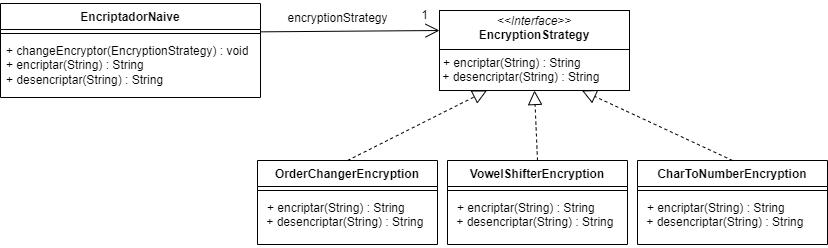

The diagram above was exported from draw.io. Its source (the exported page's mxGraphModel, read from the mxfile embedded in the PNG):
<mxGraphModel dx="1195" dy="655" grid="1" gridSize="10" guides="1" tooltips="1" connect="1" arrows="1" fold="1" page="1" pageScale="1" pageWidth="827" pageHeight="1169" math="0" shadow="0">
  <root>
    <mxCell id="0" />
    <mxCell id="1" parent="0" />
    <mxCell id="2" value="EncriptadorNaive" style="swimlane;fontStyle=1;align=center;verticalAlign=top;childLayout=stackLayout;horizontal=1;startSize=26;horizontalStack=0;resizeParent=1;resizeParentMax=0;resizeLast=0;collapsible=1;marginBottom=0;whiteSpace=wrap;html=1;" vertex="1" parent="1">
      <mxGeometry y="83" width="260" height="94" as="geometry" />
    </mxCell>
    <mxCell id="3" value="" style="line;strokeWidth=1;fillColor=none;align=left;verticalAlign=middle;spacingTop=-1;spacingLeft=3;spacingRight=3;rotatable=0;labelPosition=right;points=[];portConstraint=eastwest;strokeColor=inherit;" vertex="1" parent="2">
      <mxGeometry y="26" width="260" height="8" as="geometry" />
    </mxCell>
    <mxCell id="4" value="&lt;div&gt;+ changeEncryptor(EncryptionStrategy) : void&lt;/div&gt;+ encriptar(String) : String&lt;div&gt;+ desencriptar(String) : String&lt;/div&gt;" style="text;strokeColor=none;fillColor=none;align=left;verticalAlign=top;spacingLeft=4;spacingRight=4;overflow=hidden;rotatable=0;points=[[0,0.5],[1,0.5]];portConstraint=eastwest;whiteSpace=wrap;html=1;" vertex="1" parent="2">
      <mxGeometry y="34" width="260" height="60" as="geometry" />
    </mxCell>
    <mxCell id="5" value="CharToNumberEncryption" style="swimlane;fontStyle=1;align=center;verticalAlign=top;childLayout=stackLayout;horizontal=1;startSize=26;horizontalStack=0;resizeParent=1;resizeParentMax=0;resizeLast=0;collapsible=1;marginBottom=0;whiteSpace=wrap;html=1;" vertex="1" parent="1">
      <mxGeometry x="637" y="240" width="190" height="84" as="geometry" />
    </mxCell>
    <mxCell id="6" value="" style="line;strokeWidth=1;fillColor=none;align=left;verticalAlign=middle;spacingTop=-1;spacingLeft=3;spacingRight=3;rotatable=0;labelPosition=right;points=[];portConstraint=eastwest;strokeColor=inherit;" vertex="1" parent="5">
      <mxGeometry y="26" width="190" height="8" as="geometry" />
    </mxCell>
    <mxCell id="7" value="&lt;p style=&quot;margin: 0px 0px 0px 4px;&quot;&gt;+ encriptar(String) : String&lt;/p&gt;&lt;div&gt;&amp;nbsp;+ desencriptar(String) : String&lt;/div&gt;" style="text;strokeColor=none;fillColor=none;align=left;verticalAlign=top;spacingLeft=4;spacingRight=4;overflow=hidden;rotatable=0;points=[[0,0.5],[1,0.5]];portConstraint=eastwest;whiteSpace=wrap;html=1;" vertex="1" parent="5">
      <mxGeometry y="34" width="190" height="50" as="geometry" />
    </mxCell>
    <mxCell id="8" value="VowelShifterEncryption" style="swimlane;fontStyle=1;align=center;verticalAlign=top;childLayout=stackLayout;horizontal=1;startSize=26;horizontalStack=0;resizeParent=1;resizeParentMax=0;resizeLast=0;collapsible=1;marginBottom=0;whiteSpace=wrap;html=1;" vertex="1" parent="1">
      <mxGeometry x="447" y="240" width="180" height="84" as="geometry" />
    </mxCell>
    <mxCell id="9" value="" style="line;strokeWidth=1;fillColor=none;align=left;verticalAlign=middle;spacingTop=-1;spacingLeft=3;spacingRight=3;rotatable=0;labelPosition=right;points=[];portConstraint=eastwest;strokeColor=inherit;" vertex="1" parent="8">
      <mxGeometry y="26" width="180" height="8" as="geometry" />
    </mxCell>
    <mxCell id="10" value="&lt;p style=&quot;margin: 0px 0px 0px 4px;&quot;&gt;+ encriptar(String) : String&lt;/p&gt;&lt;div&gt;&amp;nbsp;+ desencriptar(String) : String&lt;/div&gt;" style="text;strokeColor=none;fillColor=none;align=left;verticalAlign=top;spacingLeft=4;spacingRight=4;overflow=hidden;rotatable=0;points=[[0,0.5],[1,0.5]];portConstraint=eastwest;whiteSpace=wrap;html=1;" vertex="1" parent="8">
      <mxGeometry y="34" width="180" height="50" as="geometry" />
    </mxCell>
    <mxCell id="11" value="OrderChangerEncryption" style="swimlane;fontStyle=1;align=center;verticalAlign=top;childLayout=stackLayout;horizontal=1;startSize=26;horizontalStack=0;resizeParent=1;resizeParentMax=0;resizeLast=0;collapsible=1;marginBottom=0;whiteSpace=wrap;html=1;" vertex="1" parent="1">
      <mxGeometry x="257" y="240" width="180" height="84" as="geometry" />
    </mxCell>
    <mxCell id="12" value="" style="line;strokeWidth=1;fillColor=none;align=left;verticalAlign=middle;spacingTop=-1;spacingLeft=3;spacingRight=3;rotatable=0;labelPosition=right;points=[];portConstraint=eastwest;strokeColor=inherit;" vertex="1" parent="11">
      <mxGeometry y="26" width="180" height="8" as="geometry" />
    </mxCell>
    <mxCell id="13" value="&lt;p style=&quot;margin: 0px 0px 0px 4px;&quot;&gt;+ encriptar(String) : String&lt;/p&gt;&lt;div&gt;&amp;nbsp;+ desencriptar(String) : String&lt;/div&gt;" style="text;strokeColor=none;fillColor=none;align=left;verticalAlign=top;spacingLeft=4;spacingRight=4;overflow=hidden;rotatable=0;points=[[0,0.5],[1,0.5]];portConstraint=eastwest;whiteSpace=wrap;html=1;" vertex="1" parent="11">
      <mxGeometry y="34" width="180" height="50" as="geometry" />
    </mxCell>
    <mxCell id="14" value="&lt;p style=&quot;margin:0px;margin-top:4px;text-align:center;&quot;&gt;&lt;i&gt;&amp;lt;&amp;lt;Interface&amp;gt;&amp;gt;&lt;/i&gt;&lt;br&gt;&lt;b&gt;EncryptionStrategy&lt;/b&gt;&lt;/p&gt;&lt;hr size=&quot;1&quot; style=&quot;border-style:solid;&quot;&gt;&lt;p style=&quot;margin:0px;margin-left:4px;&quot;&gt;+ encriptar(String) : String&lt;/p&gt;&lt;div&gt;&amp;nbsp;+ desencriptar(String) : String&lt;/div&gt;" style="verticalAlign=top;align=left;overflow=fill;html=1;whiteSpace=wrap;" vertex="1" parent="1">
      <mxGeometry x="439" y="90" width="190" height="80" as="geometry" />
    </mxCell>
    <mxCell id="15" value="" style="endArrow=open;endFill=1;endSize=12;html=1;rounded=0;exitX=1;exitY=0.292;exitDx=0;exitDy=0;entryX=0;entryY=0.25;entryDx=0;entryDy=0;exitPerimeter=0;" edge="1" source="3" target="14" parent="1">
      <mxGeometry width="160" relative="1" as="geometry">
        <mxPoint x="260" y="109" as="sourcePoint" />
        <mxPoint x="490" y="400" as="targetPoint" />
      </mxGeometry>
    </mxCell>
    <mxCell id="16" value="encryptionStrategy" style="text;html=1;align=center;verticalAlign=middle;resizable=0;points=[];autosize=1;strokeColor=none;fillColor=none;" vertex="1" parent="1">
      <mxGeometry x="277" y="83" width="120" height="30" as="geometry" />
    </mxCell>
    <mxCell id="17" value="1" style="text;html=1;align=center;verticalAlign=middle;resizable=0;points=[];autosize=1;strokeColor=none;fillColor=none;" vertex="1" parent="1">
      <mxGeometry x="409" y="80" width="30" height="30" as="geometry" />
    </mxCell>
    <mxCell id="18" value="" style="endArrow=block;dashed=1;endFill=0;endSize=12;html=1;rounded=0;entryX=0.25;entryY=1;entryDx=0;entryDy=0;exitX=0.5;exitY=0;exitDx=0;exitDy=0;" edge="1" source="11" target="14" parent="1">
      <mxGeometry width="160" relative="1" as="geometry">
        <mxPoint x="407" y="300" as="sourcePoint" />
        <mxPoint x="567" y="300" as="targetPoint" />
      </mxGeometry>
    </mxCell>
    <mxCell id="19" value="" style="endArrow=block;dashed=1;endFill=0;endSize=12;html=1;rounded=0;entryX=0.5;entryY=1;entryDx=0;entryDy=0;exitX=0.5;exitY=0;exitDx=0;exitDy=0;" edge="1" source="8" target="14" parent="1">
      <mxGeometry width="160" relative="1" as="geometry">
        <mxPoint x="407" y="300" as="sourcePoint" />
        <mxPoint x="567" y="300" as="targetPoint" />
      </mxGeometry>
    </mxCell>
    <mxCell id="20" value="" style="endArrow=block;dashed=1;endFill=0;endSize=12;html=1;rounded=0;entryX=0.75;entryY=1;entryDx=0;entryDy=0;exitX=0.5;exitY=0;exitDx=0;exitDy=0;" edge="1" source="5" target="14" parent="1">
      <mxGeometry width="160" relative="1" as="geometry">
        <mxPoint x="407" y="300" as="sourcePoint" />
        <mxPoint x="567" y="300" as="targetPoint" />
      </mxGeometry>
    </mxCell>
  </root>
</mxGraphModel>